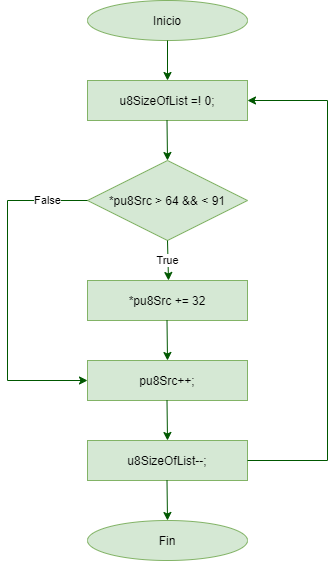

The diagram above was exported from draw.io. Its source (the exported page's mxGraphModel, read from the mxfile embedded in the PNG):
<mxGraphModel dx="462" dy="761" grid="1" gridSize="10" guides="1" tooltips="1" connect="1" arrows="1" fold="1" page="1" pageScale="1" pageWidth="850" pageHeight="1100" math="0" shadow="0">
  <root>
    <mxCell id="liyjidY1_aNH-ToI31M4-0" />
    <mxCell id="liyjidY1_aNH-ToI31M4-1" parent="liyjidY1_aNH-ToI31M4-0" />
    <mxCell id="liyjidY1_aNH-ToI31M4-2" value="Inicio" style="ellipse;whiteSpace=wrap;html=1;fillColor=#d5e8d4;strokeColor=#82b366;" vertex="1" parent="liyjidY1_aNH-ToI31M4-1">
      <mxGeometry x="280" y="80" width="160" height="40" as="geometry" />
    </mxCell>
    <mxCell id="liyjidY1_aNH-ToI31M4-3" value="" style="endArrow=classic;html=1;fillColor=#008a00;strokeColor=#005700;" edge="1" parent="liyjidY1_aNH-ToI31M4-1">
      <mxGeometry width="50" height="50" relative="1" as="geometry">
        <mxPoint x="360" y="120" as="sourcePoint" />
        <mxPoint x="360" y="160" as="targetPoint" />
      </mxGeometry>
    </mxCell>
    <mxCell id="liyjidY1_aNH-ToI31M4-4" value="*pu8Src += 32" style="rounded=0;whiteSpace=wrap;html=1;fillColor=#d5e8d4;strokeColor=#82b366;" vertex="1" parent="liyjidY1_aNH-ToI31M4-1">
      <mxGeometry x="280" y="360" width="160" height="40" as="geometry" />
    </mxCell>
    <mxCell id="liyjidY1_aNH-ToI31M4-5" value="*pu8Src &amp;gt; 64 &amp;amp;&amp;amp; &amp;lt; 91" style="rhombus;whiteSpace=wrap;html=1;fillColor=#d5e8d4;strokeColor=#82b366;" vertex="1" parent="liyjidY1_aNH-ToI31M4-1">
      <mxGeometry x="280" y="240" width="160" height="80" as="geometry" />
    </mxCell>
    <mxCell id="liyjidY1_aNH-ToI31M4-6" value="True" style="endArrow=classic;html=1;fillColor=#008a00;strokeColor=#005700;" edge="1" parent="liyjidY1_aNH-ToI31M4-1">
      <mxGeometry width="50" height="50" relative="1" as="geometry">
        <mxPoint x="360" y="320" as="sourcePoint" />
        <mxPoint x="361" y="360" as="targetPoint" />
      </mxGeometry>
    </mxCell>
    <mxCell id="liyjidY1_aNH-ToI31M4-7" value="False" style="endArrow=none;html=1;fillColor=#008a00;strokeColor=#005700;" edge="1" parent="liyjidY1_aNH-ToI31M4-1">
      <mxGeometry width="50" height="50" relative="1" as="geometry">
        <mxPoint x="200" y="280" as="sourcePoint" />
        <mxPoint x="280" y="280" as="targetPoint" />
      </mxGeometry>
    </mxCell>
    <mxCell id="liyjidY1_aNH-ToI31M4-8" value="" style="endArrow=none;html=1;fillColor=#008a00;strokeColor=#005700;" edge="1" parent="liyjidY1_aNH-ToI31M4-1">
      <mxGeometry width="50" height="50" relative="1" as="geometry">
        <mxPoint x="200" y="460" as="sourcePoint" />
        <mxPoint x="200" y="280" as="targetPoint" />
      </mxGeometry>
    </mxCell>
    <mxCell id="liyjidY1_aNH-ToI31M4-9" value="" style="endArrow=classic;html=1;fillColor=#008a00;strokeColor=#005700;" edge="1" parent="liyjidY1_aNH-ToI31M4-1">
      <mxGeometry width="50" height="50" relative="1" as="geometry">
        <mxPoint x="359.5" y="400" as="sourcePoint" />
        <mxPoint x="360" y="440" as="targetPoint" />
      </mxGeometry>
    </mxCell>
    <mxCell id="liyjidY1_aNH-ToI31M4-10" value="pu8Src++;&lt;br&gt;" style="rounded=0;whiteSpace=wrap;html=1;fillColor=#d5e8d4;strokeColor=#82b366;" vertex="1" parent="liyjidY1_aNH-ToI31M4-1">
      <mxGeometry x="280" y="440" width="160" height="40" as="geometry" />
    </mxCell>
    <mxCell id="liyjidY1_aNH-ToI31M4-11" value="" style="endArrow=classic;html=1;entryX=0;entryY=0.5;entryDx=0;entryDy=0;fillColor=#008a00;strokeColor=#005700;" edge="1" parent="liyjidY1_aNH-ToI31M4-1" target="liyjidY1_aNH-ToI31M4-10">
      <mxGeometry width="50" height="50" relative="1" as="geometry">
        <mxPoint x="200" y="460" as="sourcePoint" />
        <mxPoint x="250" y="430" as="targetPoint" />
      </mxGeometry>
    </mxCell>
    <mxCell id="liyjidY1_aNH-ToI31M4-12" value="" style="endArrow=classic;html=1;fillColor=#008a00;strokeColor=#005700;" edge="1" parent="liyjidY1_aNH-ToI31M4-1">
      <mxGeometry width="50" height="50" relative="1" as="geometry">
        <mxPoint x="359.5" y="480" as="sourcePoint" />
        <mxPoint x="360" y="520" as="targetPoint" />
      </mxGeometry>
    </mxCell>
    <mxCell id="liyjidY1_aNH-ToI31M4-13" value="u8SizeOfList--;" style="rounded=0;whiteSpace=wrap;html=1;fillColor=#d5e8d4;strokeColor=#82b366;" vertex="1" parent="liyjidY1_aNH-ToI31M4-1">
      <mxGeometry x="280" y="520" width="160" height="40" as="geometry" />
    </mxCell>
    <mxCell id="liyjidY1_aNH-ToI31M4-14" value="u8SizeOfList =! 0;" style="rounded=0;whiteSpace=wrap;html=1;fillColor=#d5e8d4;strokeColor=#82b366;" vertex="1" parent="liyjidY1_aNH-ToI31M4-1">
      <mxGeometry x="280" y="160" width="160" height="40" as="geometry" />
    </mxCell>
    <mxCell id="liyjidY1_aNH-ToI31M4-15" value="" style="endArrow=classic;html=1;fillColor=#008a00;strokeColor=#005700;" edge="1" parent="liyjidY1_aNH-ToI31M4-1">
      <mxGeometry width="50" height="50" relative="1" as="geometry">
        <mxPoint x="359.5" y="200" as="sourcePoint" />
        <mxPoint x="360" y="240" as="targetPoint" />
      </mxGeometry>
    </mxCell>
    <mxCell id="liyjidY1_aNH-ToI31M4-16" value="" style="endArrow=none;html=1;fillColor=#008a00;strokeColor=#005700;" edge="1" parent="liyjidY1_aNH-ToI31M4-1">
      <mxGeometry width="50" height="50" relative="1" as="geometry">
        <mxPoint x="520" y="540" as="sourcePoint" />
        <mxPoint x="520" y="180" as="targetPoint" />
      </mxGeometry>
    </mxCell>
    <mxCell id="liyjidY1_aNH-ToI31M4-17" value="" style="endArrow=classic;html=1;fillColor=#008a00;strokeColor=#005700;entryX=1;entryY=0.5;entryDx=0;entryDy=0;" edge="1" parent="liyjidY1_aNH-ToI31M4-1" target="liyjidY1_aNH-ToI31M4-14">
      <mxGeometry width="50" height="50" relative="1" as="geometry">
        <mxPoint x="520" y="180" as="sourcePoint" />
        <mxPoint x="450" y="140" as="targetPoint" />
      </mxGeometry>
    </mxCell>
    <mxCell id="liyjidY1_aNH-ToI31M4-18" value="" style="endArrow=none;html=1;exitX=1;exitY=0.5;exitDx=0;exitDy=0;fillColor=#008a00;strokeColor=#005700;" edge="1" parent="liyjidY1_aNH-ToI31M4-1" source="liyjidY1_aNH-ToI31M4-13">
      <mxGeometry width="50" height="50" relative="1" as="geometry">
        <mxPoint x="470" y="590" as="sourcePoint" />
        <mxPoint x="520" y="540" as="targetPoint" />
      </mxGeometry>
    </mxCell>
    <mxCell id="liyjidY1_aNH-ToI31M4-19" value="" style="endArrow=classic;html=1;fillColor=#008a00;strokeColor=#005700;" edge="1" parent="liyjidY1_aNH-ToI31M4-1">
      <mxGeometry width="50" height="50" relative="1" as="geometry">
        <mxPoint x="359.5" y="560" as="sourcePoint" />
        <mxPoint x="360" y="600" as="targetPoint" />
      </mxGeometry>
    </mxCell>
    <mxCell id="liyjidY1_aNH-ToI31M4-20" value="Fin" style="ellipse;whiteSpace=wrap;html=1;fillColor=#d5e8d4;strokeColor=#82b366;" vertex="1" parent="liyjidY1_aNH-ToI31M4-1">
      <mxGeometry x="280" y="600" width="160" height="40" as="geometry" />
    </mxCell>
  </root>
</mxGraphModel>